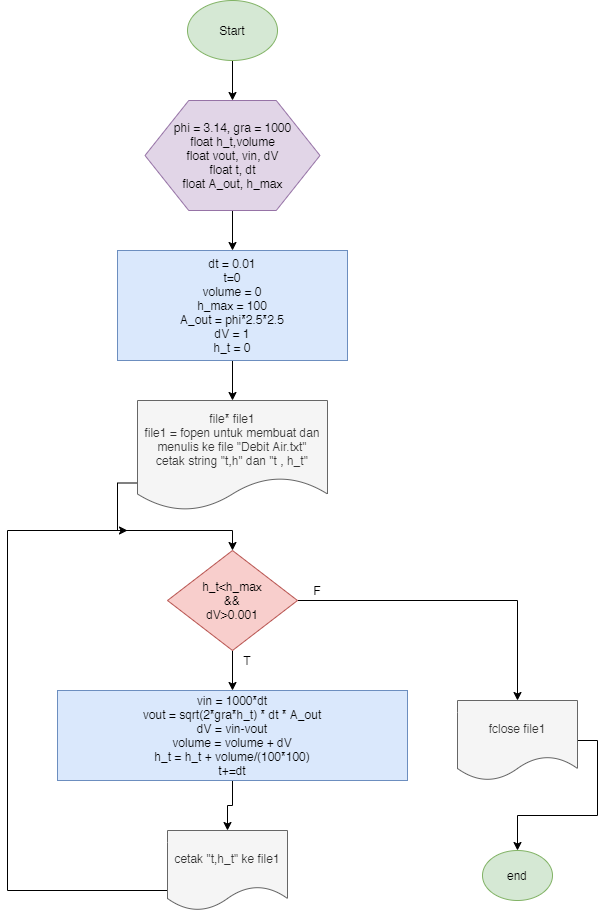

The diagram above was exported from draw.io. Its source (the exported page's mxGraphModel, read from the mxfile embedded in the PNG):
<mxGraphModel dx="717" dy="376" grid="1" gridSize="10" guides="1" tooltips="1" connect="1" arrows="1" fold="1" page="1" pageScale="1" pageWidth="850" pageHeight="1100" math="0" shadow="0">
  <root>
    <mxCell id="0" />
    <mxCell id="1" parent="0" />
    <mxCell id="udl7fpiSFQtz3_ik89-d-11" style="edgeStyle=orthogonalEdgeStyle;rounded=0;orthogonalLoop=1;jettySize=auto;html=1;exitX=0.5;exitY=1;exitDx=0;exitDy=0;entryX=0.5;entryY=0;entryDx=0;entryDy=0;" edge="1" parent="1" source="udl7fpiSFQtz3_ik89-d-1" target="udl7fpiSFQtz3_ik89-d-3">
      <mxGeometry relative="1" as="geometry" />
    </mxCell>
    <mxCell id="udl7fpiSFQtz3_ik89-d-1" value="Start" style="ellipse;whiteSpace=wrap;html=1;fillColor=#d5e8d4;strokeColor=#82b366;" vertex="1" parent="1">
      <mxGeometry x="260" y="40" width="90" height="60" as="geometry" />
    </mxCell>
    <mxCell id="udl7fpiSFQtz3_ik89-d-12" style="edgeStyle=orthogonalEdgeStyle;rounded=0;orthogonalLoop=1;jettySize=auto;html=1;exitX=0.5;exitY=1;exitDx=0;exitDy=0;entryX=0.5;entryY=0;entryDx=0;entryDy=0;" edge="1" parent="1" source="udl7fpiSFQtz3_ik89-d-3" target="udl7fpiSFQtz3_ik89-d-4">
      <mxGeometry relative="1" as="geometry" />
    </mxCell>
    <mxCell id="udl7fpiSFQtz3_ik89-d-3" value="phi = 3.14, gra = 1000&lt;br&gt;float h_t,volume&lt;br&gt;float vout, vin, dV&lt;br&gt;float t, dt&lt;br&gt;float A_out, h_max" style="shape=hexagon;perimeter=hexagonPerimeter2;whiteSpace=wrap;html=1;fillColor=#e1d5e7;strokeColor=#9673a6;" vertex="1" parent="1">
      <mxGeometry x="217.5" y="140" width="175" height="110" as="geometry" />
    </mxCell>
    <mxCell id="udl7fpiSFQtz3_ik89-d-13" style="edgeStyle=orthogonalEdgeStyle;rounded=0;orthogonalLoop=1;jettySize=auto;html=1;exitX=0.5;exitY=1;exitDx=0;exitDy=0;entryX=0.5;entryY=0;entryDx=0;entryDy=0;" edge="1" parent="1" source="udl7fpiSFQtz3_ik89-d-4" target="udl7fpiSFQtz3_ik89-d-5">
      <mxGeometry relative="1" as="geometry" />
    </mxCell>
    <mxCell id="udl7fpiSFQtz3_ik89-d-4" value="dt = 0.01&lt;br&gt;t=0&lt;br&gt;volume = 0&lt;br&gt;h_max = 100&lt;br&gt;A_out = phi*2.5*2.5&lt;br&gt;dV = 1&lt;br&gt;h_t = 0" style="rounded=0;whiteSpace=wrap;html=1;fillColor=#dae8fc;strokeColor=#6c8ebf;" vertex="1" parent="1">
      <mxGeometry x="190" y="290" width="230" height="110" as="geometry" />
    </mxCell>
    <mxCell id="udl7fpiSFQtz3_ik89-d-14" style="edgeStyle=orthogonalEdgeStyle;rounded=0;orthogonalLoop=1;jettySize=auto;html=1;exitX=0;exitY=0.75;exitDx=0;exitDy=0;entryX=0.5;entryY=0;entryDx=0;entryDy=0;" edge="1" parent="1" source="udl7fpiSFQtz3_ik89-d-5" target="udl7fpiSFQtz3_ik89-d-6">
      <mxGeometry relative="1" as="geometry" />
    </mxCell>
    <mxCell id="udl7fpiSFQtz3_ik89-d-5" value="file* file1&lt;br&gt;file1 = fopen untuk membuat dan menulis ke file &quot;Debit Air.txt&quot;&lt;br&gt;cetak string &quot;t,h&quot; dan &quot;t , h_t&quot;" style="shape=document;whiteSpace=wrap;html=1;boundedLbl=1;fillColor=#f5f5f5;strokeColor=#666666;fontColor=#333333;" vertex="1" parent="1">
      <mxGeometry x="210" y="440" width="190" height="110" as="geometry" />
    </mxCell>
    <mxCell id="udl7fpiSFQtz3_ik89-d-15" style="edgeStyle=orthogonalEdgeStyle;rounded=0;orthogonalLoop=1;jettySize=auto;html=1;exitX=0.5;exitY=1;exitDx=0;exitDy=0;entryX=0.5;entryY=0;entryDx=0;entryDy=0;" edge="1" parent="1" source="udl7fpiSFQtz3_ik89-d-6" target="udl7fpiSFQtz3_ik89-d-7">
      <mxGeometry relative="1" as="geometry" />
    </mxCell>
    <mxCell id="udl7fpiSFQtz3_ik89-d-18" style="edgeStyle=orthogonalEdgeStyle;rounded=0;orthogonalLoop=1;jettySize=auto;html=1;exitX=1;exitY=0.5;exitDx=0;exitDy=0;" edge="1" parent="1" source="udl7fpiSFQtz3_ik89-d-6">
      <mxGeometry relative="1" as="geometry">
        <mxPoint x="590" y="740" as="targetPoint" />
      </mxGeometry>
    </mxCell>
    <mxCell id="udl7fpiSFQtz3_ik89-d-6" value="h_t&amp;lt;h_max&lt;br&gt;&amp;amp;&amp;amp;&lt;br&gt;dV&amp;gt;0.001" style="rhombus;whiteSpace=wrap;html=1;fillColor=#f8cecc;strokeColor=#b85450;" vertex="1" parent="1">
      <mxGeometry x="240" y="590" width="130" height="100" as="geometry" />
    </mxCell>
    <mxCell id="udl7fpiSFQtz3_ik89-d-16" style="edgeStyle=orthogonalEdgeStyle;rounded=0;orthogonalLoop=1;jettySize=auto;html=1;exitX=0.5;exitY=1;exitDx=0;exitDy=0;entryX=0.5;entryY=0;entryDx=0;entryDy=0;" edge="1" parent="1" source="udl7fpiSFQtz3_ik89-d-7" target="udl7fpiSFQtz3_ik89-d-8">
      <mxGeometry relative="1" as="geometry" />
    </mxCell>
    <mxCell id="udl7fpiSFQtz3_ik89-d-7" value="vin = 1000*dt&lt;br&gt;vout = sqrt(2*gra*h_t) * dt * A_out&lt;br&gt;dV = vin-vout&lt;br&gt;volume = volume + dV&lt;br&gt;h_t = h_t + volume/(100*100)&lt;br&gt;t+=dt" style="rounded=0;whiteSpace=wrap;html=1;fillColor=#dae8fc;strokeColor=#6c8ebf;" vertex="1" parent="1">
      <mxGeometry x="130" y="730" width="350" height="90" as="geometry" />
    </mxCell>
    <mxCell id="udl7fpiSFQtz3_ik89-d-17" style="edgeStyle=orthogonalEdgeStyle;rounded=0;orthogonalLoop=1;jettySize=auto;html=1;exitX=0;exitY=0.75;exitDx=0;exitDy=0;" edge="1" parent="1" source="udl7fpiSFQtz3_ik89-d-8">
      <mxGeometry relative="1" as="geometry">
        <mxPoint x="200" y="570" as="targetPoint" />
        <Array as="points">
          <mxPoint x="80" y="930" />
          <mxPoint x="80" y="570" />
        </Array>
      </mxGeometry>
    </mxCell>
    <mxCell id="udl7fpiSFQtz3_ik89-d-8" value="cetak &quot;t,h_t&quot; ke file1" style="shape=document;whiteSpace=wrap;html=1;boundedLbl=1;fillColor=#f5f5f5;strokeColor=#666666;fontColor=#333333;" vertex="1" parent="1">
      <mxGeometry x="240" y="870" width="120" height="80" as="geometry" />
    </mxCell>
    <mxCell id="udl7fpiSFQtz3_ik89-d-20" style="edgeStyle=orthogonalEdgeStyle;rounded=0;orthogonalLoop=1;jettySize=auto;html=1;exitX=1;exitY=0.5;exitDx=0;exitDy=0;entryX=0.5;entryY=0;entryDx=0;entryDy=0;" edge="1" parent="1" source="udl7fpiSFQtz3_ik89-d-9" target="udl7fpiSFQtz3_ik89-d-10">
      <mxGeometry relative="1" as="geometry" />
    </mxCell>
    <mxCell id="udl7fpiSFQtz3_ik89-d-9" value="fclose file1" style="shape=document;whiteSpace=wrap;html=1;boundedLbl=1;fillColor=#f5f5f5;strokeColor=#666666;fontColor=#333333;" vertex="1" parent="1">
      <mxGeometry x="530" y="740" width="120" height="80" as="geometry" />
    </mxCell>
    <mxCell id="udl7fpiSFQtz3_ik89-d-10" value="end" style="ellipse;whiteSpace=wrap;html=1;fillColor=#d5e8d4;strokeColor=#82b366;" vertex="1" parent="1">
      <mxGeometry x="555" y="890" width="70" height="50" as="geometry" />
    </mxCell>
    <mxCell id="udl7fpiSFQtz3_ik89-d-21" value="T" style="text;html=1;strokeColor=none;fillColor=none;align=center;verticalAlign=middle;whiteSpace=wrap;rounded=0;" vertex="1" parent="1">
      <mxGeometry x="300" y="690" width="40" height="20" as="geometry" />
    </mxCell>
    <mxCell id="udl7fpiSFQtz3_ik89-d-22" value="F" style="text;html=1;strokeColor=none;fillColor=none;align=center;verticalAlign=middle;whiteSpace=wrap;rounded=0;" vertex="1" parent="1">
      <mxGeometry x="370" y="620" width="40" height="20" as="geometry" />
    </mxCell>
  </root>
</mxGraphModel>